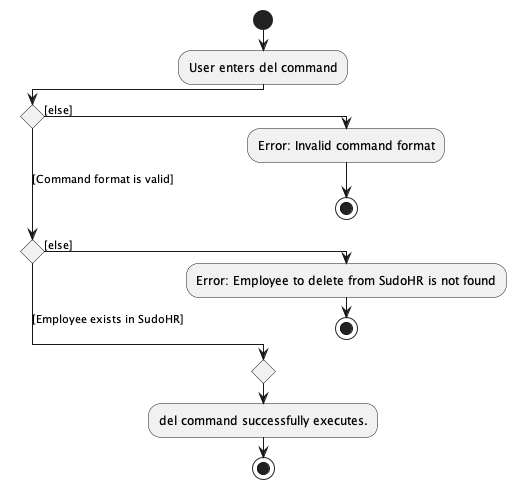

The diagram above was rendered by PlantUML. Its source (embedded in the PNG):
@startuml
!pragma useVerticalIf on
start
:User enters del command;
if () then ([else])
  :Error: Invalid command format;
  stop
([Command format is valid])elseif () then ([else])
  :Error: Employee to delete from SudoHR is not found;
   stop
 else ([Employee exists in SudoHR])
endif
  :del command successfully executes.;
stop

@enduml